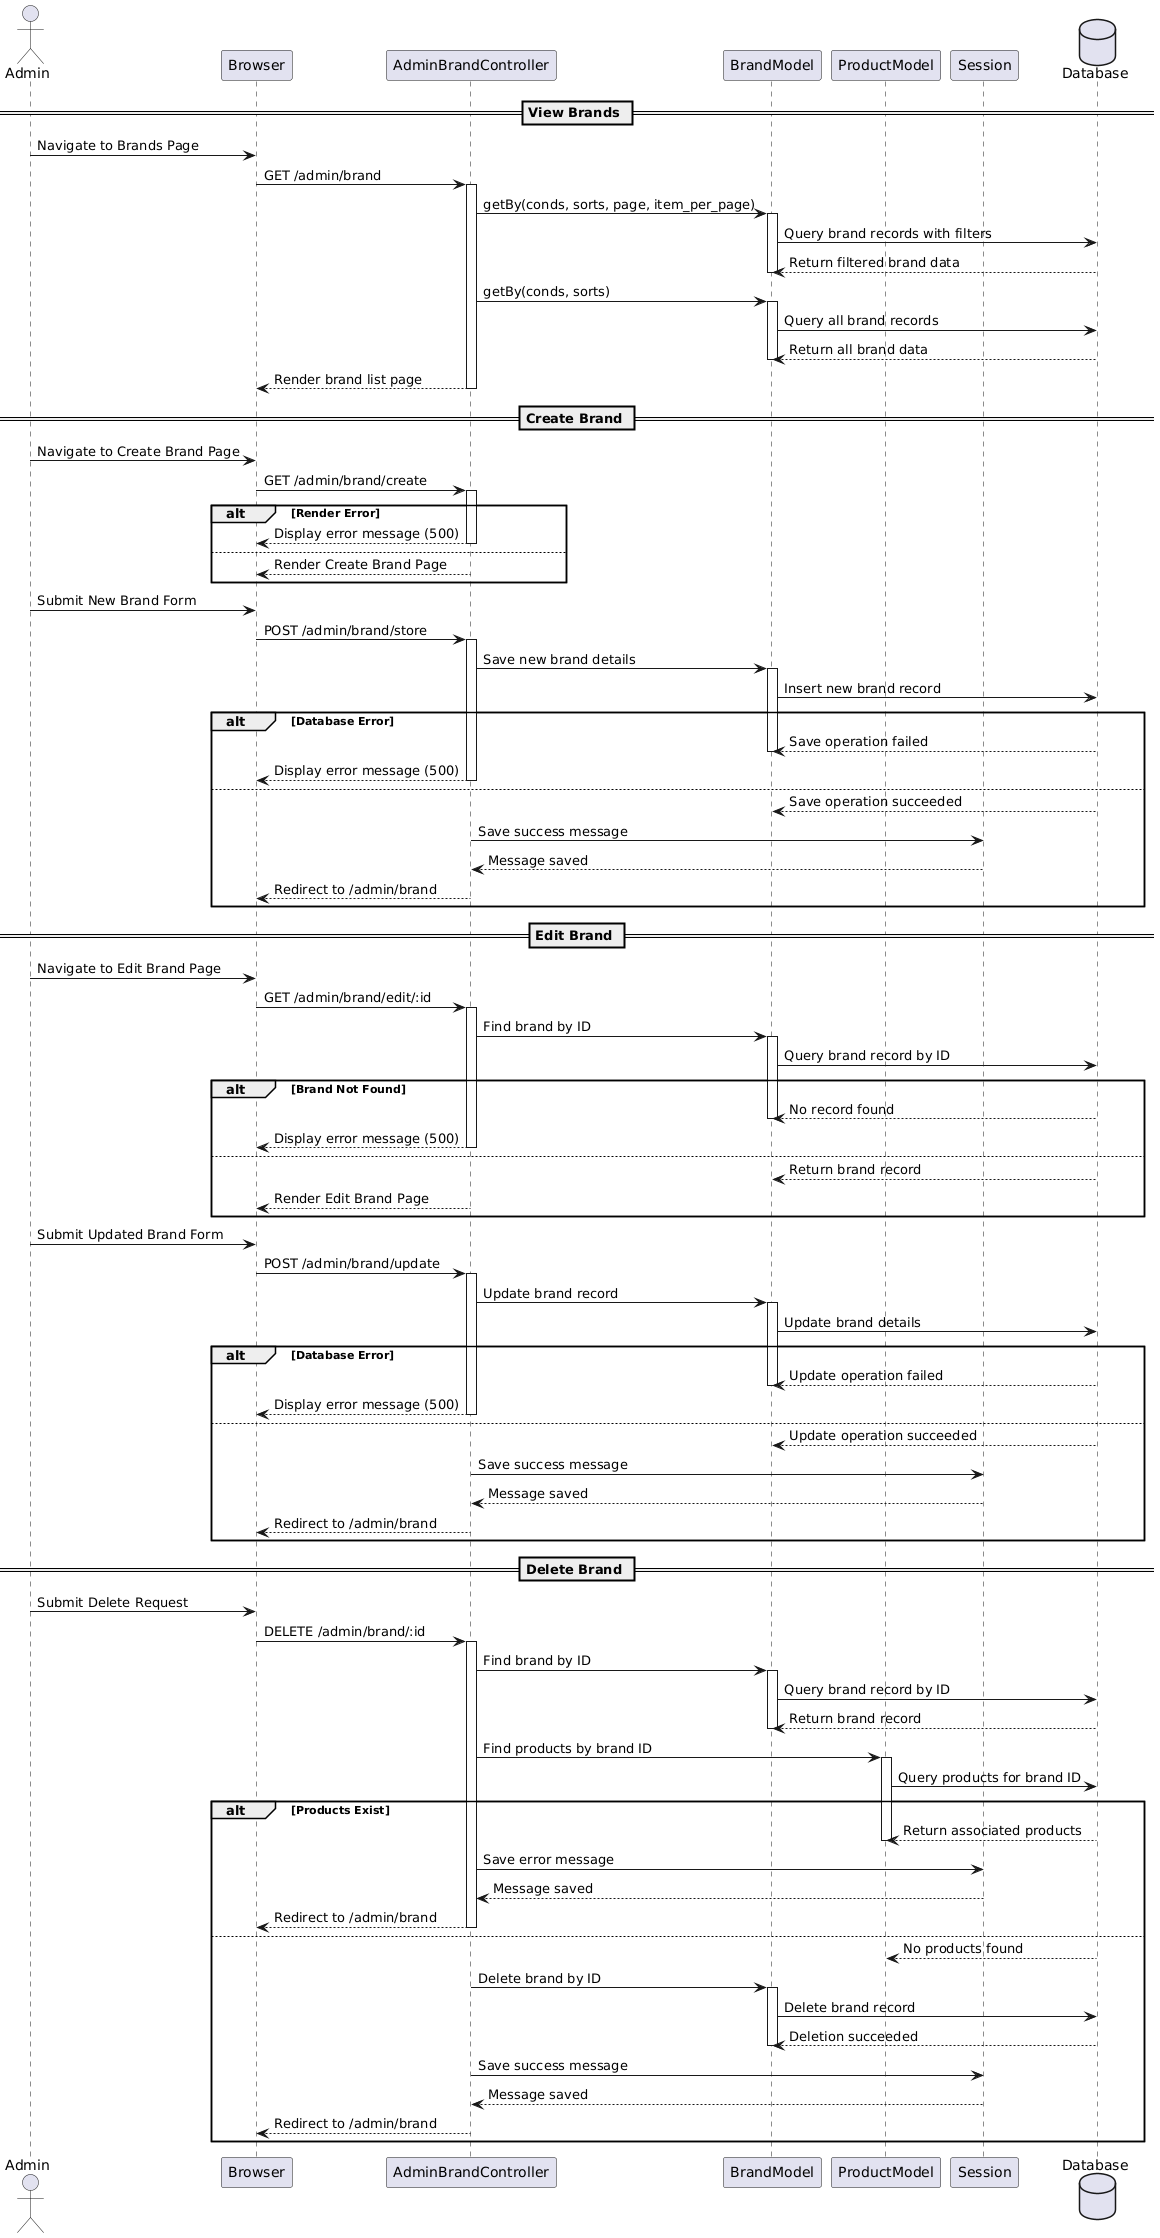

The diagram above was rendered by PlantUML. Its source (embedded in the PNG):
@startuml
actor Admin
participant "Browser" as Browser
participant "AdminBrandController" as Controller
participant "BrandModel" as BrandModel
participant "ProductModel" as ProductModel
participant "Session" as Session
database "Database" as DB

== View Brands ==
Admin -> Browser: Navigate to Brands Page
Browser -> Controller: GET /admin/brand
activate Controller
Controller -> BrandModel: getBy(conds, sorts, page, item_per_page)
activate BrandModel
BrandModel -> DB: Query brand records with filters
DB --> BrandModel: Return filtered brand data
deactivate BrandModel
Controller -> BrandModel: getBy(conds, sorts)
activate BrandModel
BrandModel -> DB: Query all brand records
DB --> BrandModel: Return all brand data
deactivate BrandModel
Controller --> Browser: Render brand list page
deactivate Controller

== Create Brand ==
Admin -> Browser: Navigate to Create Brand Page
Browser -> Controller: GET /admin/brand/create
activate Controller
alt Render Error
    Controller --> Browser: Display error message (500)
    deactivate Controller
else
    Controller --> Browser: Render Create Brand Page
    deactivate Controller
end

Admin -> Browser: Submit New Brand Form
Browser -> Controller: POST /admin/brand/store
activate Controller
Controller -> BrandModel: Save new brand details
activate BrandModel
BrandModel -> DB: Insert new brand record
alt Database Error
    DB --> BrandModel: Save operation failed
    deactivate BrandModel
    Controller --> Browser: Display error message (500)
    deactivate Controller
else
    DB --> BrandModel: Save operation succeeded
    deactivate BrandModel
    Controller -> Session: Save success message
    Session --> Controller: Message saved
    Controller --> Browser: Redirect to /admin/brand
    deactivate Controller
end

== Edit Brand ==
Admin -> Browser: Navigate to Edit Brand Page
Browser -> Controller: GET /admin/brand/edit/:id
activate Controller
Controller -> BrandModel: Find brand by ID
activate BrandModel
BrandModel -> DB: Query brand record by ID
alt Brand Not Found
    DB --> BrandModel: No record found
    deactivate BrandModel
    Controller --> Browser: Display error message (500)
    deactivate Controller
else
    DB --> BrandModel: Return brand record
    deactivate BrandModel
    Controller --> Browser: Render Edit Brand Page
    deactivate Controller
end

Admin -> Browser: Submit Updated Brand Form
Browser -> Controller: POST /admin/brand/update
activate Controller
Controller -> BrandModel: Update brand record
activate BrandModel
BrandModel -> DB: Update brand details
alt Database Error
    DB --> BrandModel: Update operation failed
    deactivate BrandModel
    Controller --> Browser: Display error message (500)
    deactivate Controller
else
    DB --> BrandModel: Update operation succeeded
    deactivate BrandModel
    Controller -> Session: Save success message
    Session --> Controller: Message saved
    Controller --> Browser: Redirect to /admin/brand
    deactivate Controller
end

== Delete Brand ==
Admin -> Browser: Submit Delete Request
Browser -> Controller: DELETE /admin/brand/:id
activate Controller
Controller -> BrandModel: Find brand by ID
activate BrandModel
BrandModel -> DB: Query brand record by ID
DB --> BrandModel: Return brand record
deactivate BrandModel
Controller -> ProductModel: Find products by brand ID
activate ProductModel
ProductModel -> DB: Query products for brand ID
alt Products Exist
    DB --> ProductModel: Return associated products
    deactivate ProductModel
    Controller -> Session: Save error message
    Session --> Controller: Message saved
    Controller --> Browser: Redirect to /admin/brand
    deactivate Controller
else
    DB --> ProductModel: No products found
    deactivate ProductModel
    Controller -> BrandModel: Delete brand by ID
    activate BrandModel
    BrandModel -> DB: Delete brand record
    DB --> BrandModel: Deletion succeeded
    deactivate BrandModel
    Controller -> Session: Save success message
    Session --> Controller: Message saved
    Controller --> Browser: Redirect to /admin/brand
    deactivate Controller
end
@enduml